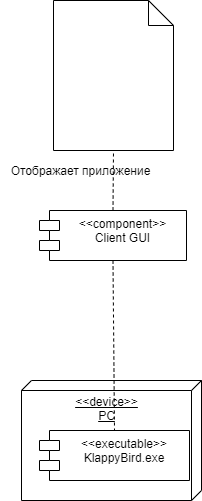

The diagram above was exported from draw.io. Its source (the exported page's mxGraphModel, read from the mxfile embedded in the PNG):
<mxGraphModel dx="1185" dy="662" grid="1" gridSize="10" guides="1" tooltips="1" connect="1" arrows="1" fold="1" page="1" pageScale="1" pageWidth="827" pageHeight="1169" math="0" shadow="0">
  <root>
    <mxCell id="0" />
    <mxCell id="1" parent="0" />
    <mxCell id="K_9fHqm96wetvADtfexd-14" value="" style="endArrow=none;dashed=1;html=1;entryX=0.5;entryY=1;entryDx=0;entryDy=0;entryPerimeter=0;exitX=0.5;exitY=0;exitDx=0;exitDy=0;" edge="1" parent="1" source="K_9fHqm96wetvADtfexd-10" target="K_9fHqm96wetvADtfexd-9">
      <mxGeometry width="50" height="50" relative="1" as="geometry">
        <mxPoint x="414" y="500" as="sourcePoint" />
        <mxPoint x="414" y="270" as="targetPoint" />
      </mxGeometry>
    </mxCell>
    <mxCell id="K_9fHqm96wetvADtfexd-9" value="" style="shape=note2;boundedLbl=1;whiteSpace=wrap;html=1;size=25;verticalAlign=top;align=center;" vertex="1" parent="1">
      <mxGeometry x="353" y="120" width="120" height="150" as="geometry" />
    </mxCell>
    <mxCell id="K_9fHqm96wetvADtfexd-10" value="&lt;&lt;component&gt;&gt;&#10;Client GUI" style="shape=module;align=left;spacingLeft=20;align=center;verticalAlign=top;" vertex="1" parent="1">
      <mxGeometry x="339" y="330" width="147" height="50" as="geometry" />
    </mxCell>
    <mxCell id="K_9fHqm96wetvADtfexd-11" value="&amp;lt;&amp;lt;device&amp;gt;&amp;gt;&lt;br&gt;&lt;div&gt;&lt;span&gt;PC&lt;/span&gt;&lt;/div&gt;" style="verticalAlign=top;align=center;spacingTop=8;spacingLeft=2;spacingRight=12;shape=cube;size=10;direction=south;fontStyle=4;html=1;" vertex="1" parent="1">
      <mxGeometry x="321" y="500" width="180" height="120" as="geometry" />
    </mxCell>
    <mxCell id="K_9fHqm96wetvADtfexd-12" value="&lt;&lt;executable&gt;&gt;&#10;KlappyBird.exe" style="shape=module;align=left;spacingLeft=20;align=center;verticalAlign=top;" vertex="1" parent="1">
      <mxGeometry x="339" y="550" width="150" height="50" as="geometry" />
    </mxCell>
    <mxCell id="K_9fHqm96wetvADtfexd-16" value="" style="endArrow=none;dashed=1;html=1;exitX=0.5;exitY=1;exitDx=0;exitDy=0;entryX=0.5;entryY=0;entryDx=0;entryDy=0;" edge="1" parent="1" source="K_9fHqm96wetvADtfexd-10" target="K_9fHqm96wetvADtfexd-12">
      <mxGeometry width="50" height="50" relative="1" as="geometry">
        <mxPoint x="400" y="370" as="sourcePoint" />
        <mxPoint x="414" y="540" as="targetPoint" />
      </mxGeometry>
    </mxCell>
    <mxCell id="K_9fHqm96wetvADtfexd-17" value="Отображает приложение" style="text;html=1;align=center;verticalAlign=middle;resizable=0;points=[];autosize=1;" vertex="1" parent="1">
      <mxGeometry x="300" y="280" width="160" height="20" as="geometry" />
    </mxCell>
  </root>
</mxGraphModel>